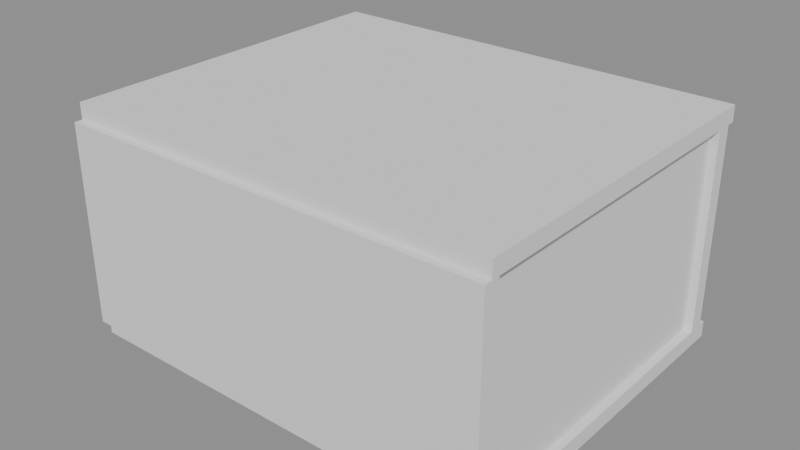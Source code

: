 # Source: p0141.blend  (saved by Blender 4.5.90; exported with 4.5.12 LTS)
import bpy
from mathutils import Matrix  # noqa: F401  (used for matrix-valued properties, if any)

bpy.ops.wm.read_factory_settings(use_empty=True)
scene = bpy.context.scene
scene.name = 'Scene'

# ---- collections
col_asset_p0141 = bpy.data.collections.new('Asset_p0141'); scene.collection.children.link(col_asset_p0141)

# ---- meshes
me_cube = bpy.data.meshes.new('Cube')
me_cube.from_pydata([(-2.7, -2.2, -0.1), (-2.7, -2.2, 0.1), (-2.7, 2.2, -0.1), (-2.7, 2.2, 0.1), (2.7, -2.2, -0.1), (2.7, -2.2, 0.1), (2.7, 2.2, -0.1), (2.7, 2.2, 0.1)], [], [(0, 1, 3, 2), (2, 3, 7, 6), (6, 7, 5, 4), (4, 5, 1, 0), (2, 6, 4, 0), (7, 3, 1, 5)])
_uv = me_cube.uv_layers.new(name='UVMap')
_uv.uv.foreach_set('vector', [0.375, 0.0, 0.625, 0.0, 0.625, 0.25, 0.375, 0.25, 0.375, 0.25, 0.625, 0.25, 0.625, 0.5, 0.375, 0.5, 0.375, 0.5, 0.625, 0.5, 0.625, 0.75, 0.375, 0.75, 0.375, 0.75, 0.625, 0.75, 0.625, 1.0, 0.375, 1.0, 0.125, 0.5, 0.375, 0.5, 0.375, 0.75, 0.125, 0.75, 0.625, 0.5, 0.875, 0.5, 0.875, 0.75, 0.625, 0.75])
me_cube.update()
me_cube_001 = bpy.data.meshes.new('Cube.001')
me_cube_001.from_pydata([(-2.7, -2.2, -0.1), (-2.7, -2.2, 0.1), (-2.7, 2.2, -0.1), (-2.7, 2.2, 0.1), (2.7, -2.2, -0.1), (2.7, -2.2, 0.1), (2.7, 2.2, -0.1), (2.7, 2.2, 0.1)], [], [(0, 1, 3, 2), (2, 3, 7, 6), (6, 7, 5, 4), (4, 5, 1, 0), (2, 6, 4, 0), (7, 3, 1, 5)])
_uv = me_cube_001.uv_layers.new(name='UVMap')
_uv.uv.foreach_set('vector', [0.375, 0.0, 0.625, 0.0, 0.625, 0.25, 0.375, 0.25, 0.375, 0.25, 0.625, 0.25, 0.625, 0.5, 0.375, 0.5, 0.375, 0.5, 0.625, 0.5, 0.625, 0.75, 0.375, 0.75, 0.375, 0.75, 0.625, 0.75, 0.625, 1.0, 0.375, 1.0, 0.125, 0.5, 0.375, 0.5, 0.375, 0.75, 0.125, 0.75, 0.625, 0.5, 0.875, 0.5, 0.875, 0.75, 0.625, 0.75])
me_cube_001.update()
me_cube_004 = bpy.data.meshes.new('Cube.004')
me_cube_004.from_pydata([(-0.1, -2.0, -1.25), (-0.1, -2.0, 1.25), (-0.1, 2.0, -1.25), (-0.1, 2.0, 1.25), (0.1, -2.0, -1.25), (0.1, -2.0, 1.25), (0.1, 2.0, -1.25), (0.1, 2.0, 1.25)], [], [(0, 1, 3, 2), (2, 3, 7, 6), (6, 7, 5, 4), (4, 5, 1, 0), (2, 6, 4, 0), (7, 3, 1, 5)])
_uv = me_cube_004.uv_layers.new(name='UVMap')
_uv.uv.foreach_set('vector', [0.375, 0.0, 0.625, 0.0, 0.625, 0.25, 0.375, 0.25, 0.375, 0.25, 0.625, 0.25, 0.625, 0.5, 0.375, 0.5, 0.375, 0.5, 0.625, 0.5, 0.625, 0.75, 0.375, 0.75, 0.375, 0.75, 0.625, 0.75, 0.625, 1.0, 0.375, 1.0, 0.125, 0.5, 0.375, 0.5, 0.375, 0.75, 0.125, 0.75, 0.625, 0.5, 0.875, 0.5, 0.875, 0.75, 0.625, 0.75])
me_cube_004.update()
me_cube_002 = bpy.data.meshes.new('Cube.002')
me_cube_002.from_pydata([(-2.7, -0.1, -1.25), (-2.7, -0.1, 1.25), (-2.7, 0.1, -1.25), (-2.7, 0.1, 1.25), (2.7, -0.1, -1.25), (2.7, -0.1, 1.25), (2.7, 0.1, -1.25), (2.7, 0.1, 1.25)], [], [(0, 1, 3, 2), (2, 3, 7, 6), (6, 7, 5, 4), (4, 5, 1, 0), (2, 6, 4, 0), (7, 3, 1, 5)])
_uv = me_cube_002.uv_layers.new(name='UVMap')
_uv.uv.foreach_set('vector', [0.375, 0.0, 0.625, 0.0, 0.625, 0.25, 0.375, 0.25, 0.375, 0.25, 0.625, 0.25, 0.625, 0.5, 0.375, 0.5, 0.375, 0.5, 0.625, 0.5, 0.625, 0.75, 0.375, 0.75, 0.375, 0.75, 0.625, 0.75, 0.625, 1.0, 0.375, 1.0, 0.125, 0.5, 0.375, 0.5, 0.375, 0.75, 0.125, 0.75, 0.625, 0.5, 0.875, 0.5, 0.875, 0.75, 0.625, 0.75])
me_cube_002.update()
me_cube_005 = bpy.data.meshes.new('Cube.005')
me_cube_005.from_pydata([(-0.1, -2.0, -1.25), (-0.1, -2.0, 1.25), (-0.1, 2.0, -1.25), (-0.1, 2.0, 1.25), (0.1, -2.0, -1.25), (0.1, -2.0, 1.25), (0.1, 2.0, -1.25), (0.1, 2.0, 1.25)], [], [(0, 1, 3, 2), (2, 3, 7, 6), (6, 7, 5, 4), (4, 5, 1, 0), (2, 6, 4, 0), (7, 3, 1, 5)])
_uv = me_cube_005.uv_layers.new(name='UVMap')
_uv.uv.foreach_set('vector', [0.375, 0.0, 0.625, 0.0, 0.625, 0.25, 0.375, 0.25, 0.375, 0.25, 0.625, 0.25, 0.625, 0.5, 0.375, 0.5, 0.375, 0.5, 0.625, 0.5, 0.625, 0.75, 0.375, 0.75, 0.375, 0.75, 0.625, 0.75, 0.625, 1.0, 0.375, 1.0, 0.125, 0.5, 0.375, 0.5, 0.375, 0.75, 0.125, 0.75, 0.625, 0.5, 0.875, 0.5, 0.875, 0.75, 0.625, 0.75])
me_cube_005.update()
me_cube_003 = bpy.data.meshes.new('Cube.003')
me_cube_003.from_pydata([(-2.7, -0.1, -1.25), (-2.7, -0.1, 1.25), (-2.7, 0.1, -1.25), (-2.7, 0.1, 1.25), (2.7, -0.1, -1.25), (2.7, -0.1, 1.25), (2.7, 0.1, -1.25), (2.7, 0.1, 1.25)], [], [(0, 1, 3, 2), (2, 3, 7, 6), (6, 7, 5, 4), (4, 5, 1, 0), (2, 6, 4, 0), (7, 3, 1, 5)])
_uv = me_cube_003.uv_layers.new(name='UVMap')
_uv.uv.foreach_set('vector', [0.375, 0.0, 0.625, 0.0, 0.625, 0.25, 0.375, 0.25, 0.375, 0.25, 0.625, 0.25, 0.625, 0.5, 0.375, 0.5, 0.375, 0.5, 0.625, 0.5, 0.625, 0.75, 0.375, 0.75, 0.375, 0.75, 0.625, 0.75, 0.625, 1.0, 0.375, 1.0, 0.125, 0.5, 0.375, 0.5, 0.375, 0.75, 0.125, 0.75, 0.625, 0.5, 0.875, 0.5, 0.875, 0.75, 0.625, 0.75])
me_cube_003.update()

# ---- objects
ob_losapiso = bpy.data.objects.new('LosaPiso', me_cube)
ob_losatecho = bpy.data.objects.new('LosaTecho', me_cube_001)
ob_muroeste = bpy.data.objects.new('MuroEste', me_cube_004)
ob_muronorte = bpy.data.objects.new('MuroNorte', me_cube_002)
ob_murooeste = bpy.data.objects.new('MuroOeste', me_cube_005)
ob_murosur = bpy.data.objects.new('MuroSur', me_cube_003)

# ---- transforms, parenting, visibility, modifiers, constraints
ob_losapiso.location = (2.6, 2.1, -0.1)
ob_losatecho.location = (2.6, 2.1, 2.6)
ob_muroeste.location = (5.1, 2.0, 1.25)
ob_muronorte.location = (2.6, 4.1, 1.25)
ob_murooeste.location = (-0.1, 2.0, 1.25)
ob_murosur.location = (2.6, -0.1, 1.25)

# ---- collection membership
col_asset_p0141.objects.link(ob_losapiso)
col_asset_p0141.objects.link(ob_losatecho)
col_asset_p0141.objects.link(ob_muroeste)
col_asset_p0141.objects.link(ob_muronorte)
col_asset_p0141.objects.link(ob_murooeste)
col_asset_p0141.objects.link(ob_murosur)

# ---- scene / render settings (as saved in the file)
scene.frame_start = 1; scene.frame_end = 250; scene.frame_set(1)
scene.render.engine = 'BLENDER_EEVEE_NEXT'
bpy.context.view_layer.update()

# ---- added for rendering (the .blend has no active camera and no usable light): camera, sun + grey world if the file has none
cam_auto = bpy.data.cameras.new('AutoCamera')
cam_auto.lens = 50.0
cam_auto.sensor_width = 36.0
cam_auto.clip_end = 1000.0
ob_auto_camera = bpy.data.objects.new('AutoCamera', cam_auto)
scene.collection.objects.link(ob_auto_camera)
ob_auto_camera.location = (9.65136, -6.47163, 6.93109)
ob_auto_camera.rotation_euler = (1.09748, -7.21219e-08, 0.694738)
scene.camera = ob_auto_camera
light_auto_sun = bpy.data.lights.new('AutoSun', 'SUN')
light_auto_sun.energy = 3.0
light_auto_sun.angle = 0.0523599
ob_auto_sun = bpy.data.objects.new('AutoSun', light_auto_sun)
scene.collection.objects.link(ob_auto_sun)
ob_auto_sun.rotation_euler = (0.872665, 0.174533, 0.523599)
if scene.world is None:
    world_auto = bpy.data.worlds.new('AutoWorld')
    world_auto.color = (0.3, 0.3, 0.3)
    scene.world = world_auto
bpy.context.view_layer.update()
